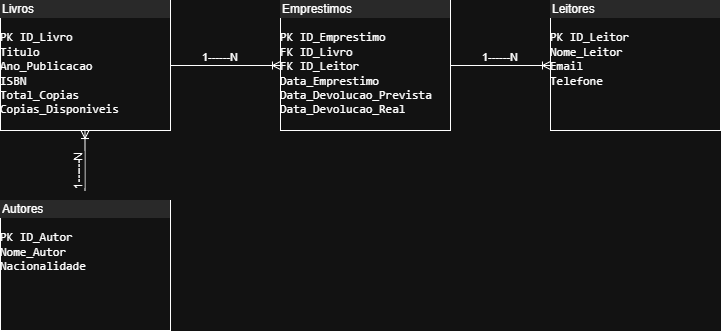

The diagram above was exported from draw.io. Its source (the exported page's mxGraphModel, read from the mxfile embedded in the PNG):
<mxGraphModel dx="872" dy="449" grid="1" gridSize="10" guides="1" tooltips="1" connect="1" arrows="1" fold="1" page="1" pageScale="1" pageWidth="827" pageHeight="1169" math="0" shadow="0">
  <root>
    <mxCell id="0" />
    <mxCell id="1" parent="0" />
    <mxCell id="jBhiMEQIGFDRWBxNa_Wc-27" value="&lt;div style=&quot;box-sizing: border-box; width: 100%; background: rgb(228, 228, 228); padding: 2px;&quot;&gt;&lt;span style=&quot;background-color: light-dark(rgb(228, 228, 228), rgb(41, 41, 41)); color: light-dark(rgb(0, 0, 0), rgb(255, 255, 255));&quot;&gt;Livros&lt;/span&gt;&lt;/div&gt;&lt;table style=&quot;width:100%;font-size:1em;&quot; cellpadding=&quot;2&quot; cellspacing=&quot;0&quot;&gt;&lt;tbody&gt;&lt;/tbody&gt;&lt;/table&gt;&lt;div class=&quot;code-block ng-tns-c1667500651-89 ng-animate-disabled ng-trigger ng-trigger-codeBlockRevealAnimation&quot;&gt;&lt;div class=&quot;formatted-code-block-internal-container ng-tns-c1667500651-89&quot;&gt;&lt;div class=&quot;animated-opacity ng-tns-c1667500651-89&quot;&gt;&lt;pre class=&quot;ng-tns-c1667500651-89&quot;&gt;&lt;code data-sourcepos=&quot;21:5-30:22&quot; class=&quot;code-container formatted ng-tns-c1667500651-89 no-decoration-radius&quot; data-test-id=&quot;code-content&quot; role=&quot;text&quot;&gt;PK ID_Livro&lt;br&gt;Titulo&lt;br&gt;Ano_Publicacao&lt;br&gt;ISBN&lt;br&gt;Total_Copias&lt;br&gt;Copias_Disponiveis&lt;br&gt;&lt;/code&gt;&lt;/pre&gt;&lt;/div&gt;&lt;/div&gt;&lt;/div&gt;&lt;br&gt;&lt;p data-sourcepos=&quot;32:5-32:83&quot;&gt;&lt;/p&gt;" style="verticalAlign=top;align=left;overflow=fill;html=1;whiteSpace=wrap;" parent="1" vertex="1">
      <mxGeometry x="30" y="40" width="170" height="130" as="geometry" />
    </mxCell>
    <mxCell id="jBhiMEQIGFDRWBxNa_Wc-31" value="&lt;div style=&quot;box-sizing: border-box; width: 100%; background: rgb(228, 228, 228); padding: 2px;&quot;&gt;Leitores&lt;table style=&quot;background-color: transparent; color: light-dark(rgb(0, 0, 0), rgb(255, 255, 255)); font-size: 1em; width: 100%;&quot; cellpadding=&quot;2&quot; cellspacing=&quot;0&quot;&gt;&lt;tbody&gt;&lt;/tbody&gt;&lt;/table&gt;&lt;/div&gt;&lt;div class=&quot;code-block ng-tns-c1667500651-89 ng-animate-disabled ng-trigger ng-trigger-codeBlockRevealAnimation&quot;&gt;&lt;div class=&quot;formatted-code-block-internal-container ng-tns-c1667500651-89&quot;&gt;&lt;div class=&quot;animated-opacity ng-tns-c1667500651-89&quot;&gt;&lt;pre class=&quot;ng-tns-c1667500651-89&quot;&gt;&lt;code data-sourcepos=&quot;21:5-30:22&quot; class=&quot;code-container formatted ng-tns-c1667500651-89 no-decoration-radius&quot; data-test-id=&quot;code-content&quot; role=&quot;text&quot;&gt;PK ID_Leitor&lt;br/&gt;Nome_Leitor&lt;br/&gt;Email&lt;br/&gt;Telefone&lt;/code&gt;&lt;/pre&gt;&lt;/div&gt;&lt;/div&gt;&lt;/div&gt;&lt;br&gt;&lt;p data-sourcepos=&quot;32:5-32:83&quot;&gt;&lt;/p&gt;" style="verticalAlign=top;align=left;overflow=fill;html=1;whiteSpace=wrap;" parent="1" vertex="1">
      <mxGeometry x="580" y="40" width="170" height="130" as="geometry" />
    </mxCell>
    <mxCell id="jBhiMEQIGFDRWBxNa_Wc-32" value="&lt;div style=&quot;box-sizing: border-box; width: 100%; background: rgb(228, 228, 228); padding: 2px;&quot;&gt;Autores&lt;table style=&quot;background-color: transparent; color: light-dark(rgb(0, 0, 0), rgb(255, 255, 255)); font-size: 1em; width: 100%;&quot; cellpadding=&quot;2&quot; cellspacing=&quot;0&quot;&gt;&lt;tbody&gt;&lt;/tbody&gt;&lt;/table&gt;&lt;/div&gt;&lt;div class=&quot;code-block ng-tns-c1667500651-89 ng-animate-disabled ng-trigger ng-trigger-codeBlockRevealAnimation&quot;&gt;&lt;div class=&quot;formatted-code-block-internal-container ng-tns-c1667500651-89&quot;&gt;&lt;div class=&quot;animated-opacity ng-tns-c1667500651-89&quot;&gt;&lt;pre class=&quot;ng-tns-c1667500651-89&quot;&gt;&lt;code data-sourcepos=&quot;21:5-30:22&quot; class=&quot;code-container formatted ng-tns-c1667500651-89 no-decoration-radius&quot; data-test-id=&quot;code-content&quot; role=&quot;text&quot;&gt;PK ID_Autor&lt;br&gt;Nome_Autor&lt;br&gt;Nacionalidade&lt;/code&gt;&lt;/pre&gt;&lt;/div&gt;&lt;/div&gt;&lt;/div&gt;&lt;br&gt;&lt;p data-sourcepos=&quot;32:5-32:83&quot;&gt;&lt;/p&gt;" style="verticalAlign=top;align=left;overflow=fill;html=1;whiteSpace=wrap;" parent="1" vertex="1">
      <mxGeometry x="30" y="240" width="170" height="130" as="geometry" />
    </mxCell>
    <mxCell id="jBhiMEQIGFDRWBxNa_Wc-33" value="&lt;div style=&quot;box-sizing: border-box; width: 100%; background: rgb(228, 228, 228); padding: 2px;&quot;&gt;Emprestimos&lt;table style=&quot;background-color: transparent; color: light-dark(rgb(0, 0, 0), rgb(255, 255, 255)); font-size: 1em; width: 100%;&quot; cellpadding=&quot;2&quot; cellspacing=&quot;0&quot;&gt;&lt;tbody&gt;&lt;/tbody&gt;&lt;/table&gt;&lt;/div&gt;&lt;div class=&quot;code-block ng-tns-c1667500651-89 ng-animate-disabled ng-trigger ng-trigger-codeBlockRevealAnimation&quot;&gt;&lt;div class=&quot;formatted-code-block-internal-container ng-tns-c1667500651-89&quot;&gt;&lt;div class=&quot;animated-opacity ng-tns-c1667500651-89&quot;&gt;&lt;pre class=&quot;ng-tns-c1667500651-89&quot;&gt;&lt;code data-sourcepos=&quot;21:5-30:22&quot; class=&quot;code-container formatted ng-tns-c1667500651-89 no-decoration-radius&quot; data-test-id=&quot;code-content&quot; role=&quot;text&quot;&gt;PK ID_Emprestimo&lt;br/&gt;FK ID_Livro&lt;br/&gt;FK ID_Leitor&lt;br/&gt;Data_Emprestimo&lt;br/&gt;Data_Devolucao_Prevista&lt;br/&gt;Data_Devolucao_Real&lt;/code&gt;&lt;/pre&gt;&lt;/div&gt;&lt;/div&gt;&lt;/div&gt;&lt;br&gt;&lt;p data-sourcepos=&quot;32:5-32:83&quot;&gt;&lt;/p&gt;" style="verticalAlign=top;align=left;overflow=fill;html=1;whiteSpace=wrap;" parent="1" vertex="1">
      <mxGeometry x="310" y="40" width="170" height="130" as="geometry" />
    </mxCell>
    <mxCell id="t41LFxuZ9yCAr3vVdHqn-7" value="" style="endArrow=ERoneToMany;endFill=0;html=1;edgeStyle=orthogonalEdgeStyle;align=left;verticalAlign=top;rounded=0;" edge="1" parent="1" source="jBhiMEQIGFDRWBxNa_Wc-33" target="jBhiMEQIGFDRWBxNa_Wc-31">
      <mxGeometry x="-1" relative="1" as="geometry">
        <mxPoint x="210" y="115" as="sourcePoint" />
        <mxPoint x="310" y="115" as="targetPoint" />
      </mxGeometry>
    </mxCell>
    <mxCell id="t41LFxuZ9yCAr3vVdHqn-8" value="1------N" style="edgeLabel;resizable=0;html=1;align=left;verticalAlign=bottom;" connectable="0" vertex="1" parent="t41LFxuZ9yCAr3vVdHqn-7">
      <mxGeometry x="-1" relative="1" as="geometry">
        <mxPoint x="30" as="offset" />
      </mxGeometry>
    </mxCell>
    <mxCell id="t41LFxuZ9yCAr3vVdHqn-10" value="" style="endArrow=ERoneToMany;endFill=0;html=1;edgeStyle=orthogonalEdgeStyle;align=left;verticalAlign=top;rounded=0;exitX=1;exitY=0.5;exitDx=0;exitDy=0;entryX=0;entryY=0.5;entryDx=0;entryDy=0;" edge="1" parent="1" source="jBhiMEQIGFDRWBxNa_Wc-27" target="jBhiMEQIGFDRWBxNa_Wc-33">
      <mxGeometry x="-1" relative="1" as="geometry">
        <mxPoint x="240" y="110" as="sourcePoint" />
        <mxPoint x="290" y="105" as="targetPoint" />
      </mxGeometry>
    </mxCell>
    <mxCell id="t41LFxuZ9yCAr3vVdHqn-11" value="1------N" style="edgeLabel;resizable=0;html=1;align=left;verticalAlign=bottom;" connectable="0" vertex="1" parent="t41LFxuZ9yCAr3vVdHqn-10">
      <mxGeometry x="-1" relative="1" as="geometry">
        <mxPoint x="30" as="offset" />
      </mxGeometry>
    </mxCell>
    <mxCell id="t41LFxuZ9yCAr3vVdHqn-12" value="" style="endArrow=ERoneToMany;endFill=0;html=1;edgeStyle=orthogonalEdgeStyle;align=left;verticalAlign=top;rounded=0;exitX=0.5;exitY=0;exitDx=0;exitDy=0;entryX=0.5;entryY=1;entryDx=0;entryDy=0;" edge="1" parent="1">
      <mxGeometry x="-1" relative="1" as="geometry">
        <mxPoint x="114.5" y="230" as="sourcePoint" />
        <mxPoint x="114.5" y="170" as="targetPoint" />
      </mxGeometry>
    </mxCell>
    <mxCell id="t41LFxuZ9yCAr3vVdHqn-13" value="1------N" style="edgeLabel;resizable=0;html=1;align=left;verticalAlign=bottom;rotation=-90;" connectable="0" vertex="1" parent="t41LFxuZ9yCAr3vVdHqn-12">
      <mxGeometry x="-1" relative="1" as="geometry">
        <mxPoint x="1" as="offset" />
      </mxGeometry>
    </mxCell>
  </root>
</mxGraphModel>